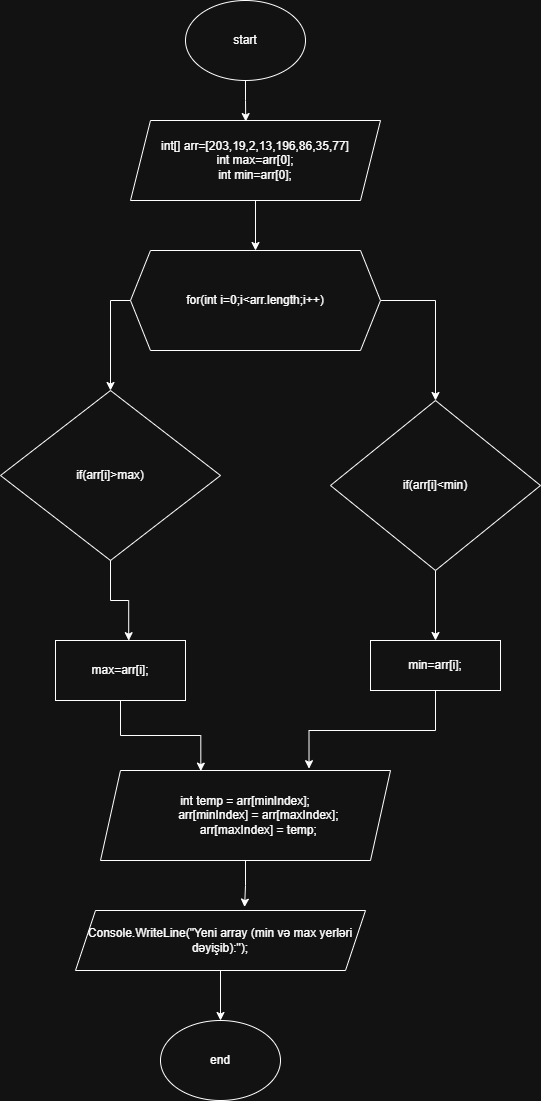

The diagram above was exported from draw.io. Its source (the exported page's mxGraphModel, read from the mxfile embedded in the PNG):
<mxGraphModel dx="1042" dy="562" grid="1" gridSize="10" guides="1" tooltips="1" connect="1" arrows="1" fold="1" page="1" pageScale="1" pageWidth="827" pageHeight="1169" math="0" shadow="0">
  <root>
    <mxCell id="0" />
    <mxCell id="1" parent="0" />
    <mxCell id="RisbwenBk5Hmo-MSXyia-1" value="start" style="ellipse;whiteSpace=wrap;html=1;" vertex="1" parent="1">
      <mxGeometry x="345" y="40" width="120" height="80" as="geometry" />
    </mxCell>
    <mxCell id="RisbwenBk5Hmo-MSXyia-13" style="edgeStyle=orthogonalEdgeStyle;rounded=0;orthogonalLoop=1;jettySize=auto;html=1;exitX=0.5;exitY=1;exitDx=0;exitDy=0;entryX=0.5;entryY=0;entryDx=0;entryDy=0;" edge="1" parent="1" source="RisbwenBk5Hmo-MSXyia-2" target="RisbwenBk5Hmo-MSXyia-3">
      <mxGeometry relative="1" as="geometry" />
    </mxCell>
    <mxCell id="RisbwenBk5Hmo-MSXyia-2" value="int[] arr=[203,19,2,13,196,86,35,77]&lt;div&gt;int max=arr[0];&lt;/div&gt;&lt;div&gt;int min=arr[0];&lt;/div&gt;" style="shape=parallelogram;perimeter=parallelogramPerimeter;whiteSpace=wrap;html=1;fixedSize=1;" vertex="1" parent="1">
      <mxGeometry x="290" y="160" width="250" height="80" as="geometry" />
    </mxCell>
    <mxCell id="RisbwenBk5Hmo-MSXyia-14" style="edgeStyle=orthogonalEdgeStyle;rounded=0;orthogonalLoop=1;jettySize=auto;html=1;exitX=0;exitY=0.5;exitDx=0;exitDy=0;entryX=0.5;entryY=0;entryDx=0;entryDy=0;" edge="1" parent="1" source="RisbwenBk5Hmo-MSXyia-3" target="RisbwenBk5Hmo-MSXyia-4">
      <mxGeometry relative="1" as="geometry" />
    </mxCell>
    <mxCell id="RisbwenBk5Hmo-MSXyia-15" style="edgeStyle=orthogonalEdgeStyle;rounded=0;orthogonalLoop=1;jettySize=auto;html=1;exitX=1;exitY=0.5;exitDx=0;exitDy=0;entryX=0.5;entryY=0;entryDx=0;entryDy=0;" edge="1" parent="1" source="RisbwenBk5Hmo-MSXyia-3" target="RisbwenBk5Hmo-MSXyia-5">
      <mxGeometry relative="1" as="geometry" />
    </mxCell>
    <mxCell id="RisbwenBk5Hmo-MSXyia-3" value="for(int i=0;i&amp;lt;arr.length;i++)" style="shape=hexagon;perimeter=hexagonPerimeter2;whiteSpace=wrap;html=1;fixedSize=1;" vertex="1" parent="1">
      <mxGeometry x="290" y="290" width="250" height="100" as="geometry" />
    </mxCell>
    <mxCell id="RisbwenBk5Hmo-MSXyia-4" value="if(arr[i]&amp;gt;max)" style="rhombus;whiteSpace=wrap;html=1;" vertex="1" parent="1">
      <mxGeometry x="160" y="430" width="220" height="170" as="geometry" />
    </mxCell>
    <mxCell id="RisbwenBk5Hmo-MSXyia-17" style="edgeStyle=orthogonalEdgeStyle;rounded=0;orthogonalLoop=1;jettySize=auto;html=1;exitX=0.5;exitY=1;exitDx=0;exitDy=0;entryX=0.5;entryY=0;entryDx=0;entryDy=0;" edge="1" parent="1" source="RisbwenBk5Hmo-MSXyia-5" target="RisbwenBk5Hmo-MSXyia-7">
      <mxGeometry relative="1" as="geometry" />
    </mxCell>
    <mxCell id="RisbwenBk5Hmo-MSXyia-5" value="if(arr[i]&amp;lt;min)" style="rhombus;whiteSpace=wrap;html=1;" vertex="1" parent="1">
      <mxGeometry x="490" y="440" width="210" height="170" as="geometry" />
    </mxCell>
    <mxCell id="RisbwenBk5Hmo-MSXyia-6" value="max=arr[i];" style="rounded=0;whiteSpace=wrap;html=1;" vertex="1" parent="1">
      <mxGeometry x="215" y="680" width="130" height="60" as="geometry" />
    </mxCell>
    <mxCell id="RisbwenBk5Hmo-MSXyia-7" value="min=arr[i];" style="rounded=0;whiteSpace=wrap;html=1;" vertex="1" parent="1">
      <mxGeometry x="530" y="680" width="130" height="50" as="geometry" />
    </mxCell>
    <mxCell id="RisbwenBk5Hmo-MSXyia-8" value="int temp = arr[minIndex];&#10;        arr[minIndex] = arr[maxIndex];&#10;        arr[maxIndex] = temp;" style="shape=parallelogram;perimeter=parallelogramPerimeter;whiteSpace=wrap;html=1;fixedSize=1;" vertex="1" parent="1">
      <mxGeometry x="260" y="810" width="290" height="90" as="geometry" />
    </mxCell>
    <mxCell id="RisbwenBk5Hmo-MSXyia-23" style="edgeStyle=orthogonalEdgeStyle;rounded=0;orthogonalLoop=1;jettySize=auto;html=1;exitX=0.5;exitY=1;exitDx=0;exitDy=0;" edge="1" parent="1" source="RisbwenBk5Hmo-MSXyia-9" target="RisbwenBk5Hmo-MSXyia-10">
      <mxGeometry relative="1" as="geometry" />
    </mxCell>
    <mxCell id="RisbwenBk5Hmo-MSXyia-9" value="Console.WriteLine(&quot;Yeni array (min və max yerləri dəyişib):&quot;);" style="shape=parallelogram;perimeter=parallelogramPerimeter;whiteSpace=wrap;html=1;fixedSize=1;" vertex="1" parent="1">
      <mxGeometry x="235" y="950" width="290" height="60" as="geometry" />
    </mxCell>
    <mxCell id="RisbwenBk5Hmo-MSXyia-10" value="end" style="ellipse;whiteSpace=wrap;html=1;" vertex="1" parent="1">
      <mxGeometry x="320" y="1060" width="120" height="80" as="geometry" />
    </mxCell>
    <mxCell id="RisbwenBk5Hmo-MSXyia-11" style="edgeStyle=orthogonalEdgeStyle;rounded=0;orthogonalLoop=1;jettySize=auto;html=1;exitX=0.5;exitY=1;exitDx=0;exitDy=0;entryX=0.461;entryY=0.013;entryDx=0;entryDy=0;entryPerimeter=0;" edge="1" parent="1" source="RisbwenBk5Hmo-MSXyia-1" target="RisbwenBk5Hmo-MSXyia-2">
      <mxGeometry relative="1" as="geometry" />
    </mxCell>
    <mxCell id="RisbwenBk5Hmo-MSXyia-16" style="edgeStyle=orthogonalEdgeStyle;rounded=0;orthogonalLoop=1;jettySize=auto;html=1;exitX=0.5;exitY=1;exitDx=0;exitDy=0;entryX=0.563;entryY=0.003;entryDx=0;entryDy=0;entryPerimeter=0;" edge="1" parent="1" source="RisbwenBk5Hmo-MSXyia-4" target="RisbwenBk5Hmo-MSXyia-6">
      <mxGeometry relative="1" as="geometry" />
    </mxCell>
    <mxCell id="RisbwenBk5Hmo-MSXyia-18" style="edgeStyle=orthogonalEdgeStyle;rounded=0;orthogonalLoop=1;jettySize=auto;html=1;entryX=0.346;entryY=0.007;entryDx=0;entryDy=0;entryPerimeter=0;" edge="1" parent="1" source="RisbwenBk5Hmo-MSXyia-6" target="RisbwenBk5Hmo-MSXyia-8">
      <mxGeometry relative="1" as="geometry" />
    </mxCell>
    <mxCell id="RisbwenBk5Hmo-MSXyia-21" style="edgeStyle=orthogonalEdgeStyle;rounded=0;orthogonalLoop=1;jettySize=auto;html=1;exitX=0.5;exitY=1;exitDx=0;exitDy=0;entryX=0.719;entryY=-0.02;entryDx=0;entryDy=0;entryPerimeter=0;" edge="1" parent="1" source="RisbwenBk5Hmo-MSXyia-7" target="RisbwenBk5Hmo-MSXyia-8">
      <mxGeometry relative="1" as="geometry" />
    </mxCell>
    <mxCell id="RisbwenBk5Hmo-MSXyia-22" style="edgeStyle=orthogonalEdgeStyle;rounded=0;orthogonalLoop=1;jettySize=auto;html=1;exitX=0.5;exitY=1;exitDx=0;exitDy=0;entryX=0.583;entryY=-0.057;entryDx=0;entryDy=0;entryPerimeter=0;" edge="1" parent="1" source="RisbwenBk5Hmo-MSXyia-8" target="RisbwenBk5Hmo-MSXyia-9">
      <mxGeometry relative="1" as="geometry" />
    </mxCell>
  </root>
</mxGraphModel>